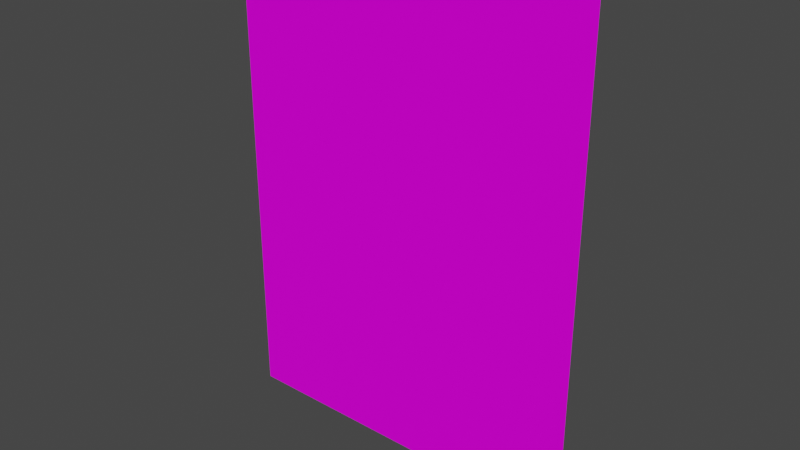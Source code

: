 # Source: santa-billboard.blend  (saved by Blender 2.83.18; exported with 4.5.12 LTS)
import bpy
from mathutils import Matrix  # noqa: F401  (used for matrix-valued properties, if any)

bpy.ops.wm.read_factory_settings(use_empty=True)
scene = bpy.context.scene
scene.name = 'Scene'

# ---- collections
col_collection = bpy.data.collections.new('Collection'); scene.collection.children.link(col_collection)

# ---- images (referenced by path relative to the original .blend; pixels are not part of the script)
import os
ASSET_DIR = os.environ.get("B2B_ASSET_DIR", "")  # directory of the original .blend (textures are referenced by path, not embedded)
HERE = os.path.dirname(os.path.abspath(__file__))  # packed textures are extracted next to this script under _unpacked/

def load_image(name, relpath, width, height, colorspace="sRGB"):
    """Load a texture the original file referenced (path relative to the .blend, or extracted next to this script)."""
    p = next((c for c in (os.path.join(HERE, relpath), os.path.join(ASSET_DIR, relpath)) if relpath and os.path.exists(c)), "")
    if p:
        img = bpy.data.images.load(p, check_existing=True)
        img.name = name
    else:  # same state as the original file: an image datablock whose file is absent (Cycles renders it pink)
        img = bpy.data.images.new(name, width, height)
        img.source = "FILE"
        img.filepath = "//" + (relpath or name)
    img.colorspace_settings.name = colorspace
    return img
img_santa_billboard_png = load_image('santa-billboard.png', 'santa-billboard.png', 1024, 1024, 'sRGB')

# ---- materials (node trees are filled in below, after node groups)
mat_material_001 = bpy.data.materials.new('Material.001')
mat_material_001.use_transparent_shadow = False
mat_material_001.diffuse_color = (1.0, 1.0, 1.0, 1.0)
mat_material_001.roughness = 0.5
mat_material_001.specular_intensity = 0.1

# ---- node groups
ng_auto_smooth = bpy.data.node_groups.new('Auto Smooth', 'GeometryNodeTree')
_s = ng_auto_smooth.interface.new_socket(name='Geometry', in_out='OUTPUT', socket_type='NodeSocketGeometry')
_s = ng_auto_smooth.interface.new_socket(name='Geometry', in_out='INPUT', socket_type='NodeSocketGeometry')
_s = ng_auto_smooth.interface.new_socket(name='Angle', in_out='INPUT', socket_type='NodeSocketFloat')
_s.subtype = 'ANGLE'
_s.min_value = 0.0
_s.max_value = 3.142
ng_auto_smooth.is_modifier = True
_N = ng_auto_smooth.nodes; _L = ng_auto_smooth.links
n0 = _N.new('NodeGroupOutput'); n0.name = 'Group Output'; n0.location = (480, -100)
n1 = _N.new('NodeGroupInput'); n1.name = 'Group Input'; n1.location = (-420, -300)
n2 = _N.new('NodeGroupInput'); n2.name = 'Group Input.001'; n2.location = (-60, -100)
n3 = _N.new('GeometryNodeSetShadeSmooth'); n3.name = 'Set Shade Smooth'; n3.location = (120, -100)
n3.domain = 'EDGE'
n4 = _N.new('GeometryNodeSetShadeSmooth'); n4.name = 'Set Shade Smooth.001'; n4.location = (300, -100)
n5 = _N.new('GeometryNodeInputMeshEdgeAngle'); n5.name = 'Edge Angle'; n5.location = (-420, -220)
n6 = _N.new('GeometryNodeInputEdgeSmooth'); n6.name = 'Is Edge Smooth'; n6.location = (-60, -160)
n7 = _N.new('GeometryNodeInputShadeSmooth'); n7.name = 'Is Face Smooth'; n7.location = (-240, -340)
n8 = _N.new('FunctionNodeBooleanMath'); n8.name = 'Boolean Math'; n8.location = (-60, -220)
n9 = _N.new('FunctionNodeCompare'); n9.name = 'Compare'; n9.location = (-240, -180)
n9.operation = 'LESS_EQUAL'
_L.new(n5.outputs[0], n9.inputs[0])
_L.new(n4.outputs[0], n0.inputs[0])
_L.new(n1.outputs[1], n9.inputs[1])
_L.new(n9.outputs[0], n8.inputs[0])
_L.new(n7.outputs[0], n8.inputs[1])
_L.new(n2.outputs[0], n3.inputs[0])
_L.new(n6.outputs[0], n3.inputs[1])
_L.new(n3.outputs[0], n4.inputs[0])
_L.new(n8.outputs[0], n3.inputs[2])
n0.is_active_output = True

# ---- material node trees
mat_material_001.use_nodes = True; mat_material_001.node_tree.nodes.clear()
_N = mat_material_001.node_tree.nodes; _L = mat_material_001.node_tree.links
n0 = _N.new('ShaderNodeBsdfPrincipled'); n0.name = 'Principled BSDF'; n0.location = (10, 300)
n0.distribution = 'GGX'
n0.subsurface_method = 'BURLEY'
n0.inputs[3].default_value = 1.45
n0.inputs[13].default_value = 0.1
n0.inputs[27].default_value = (0.0, 0.0, 0.0, 1.0)
n0.inputs[28].default_value = 1.0
n1 = _N.new('ShaderNodeOutputMaterial'); n1.name = 'Material Output'; n1.location = (300, 300)
n2 = _N.new('ShaderNodeTexImage'); n2.name = 'Image Texture'; n2.location = (0, 0)
n2.image = img_santa_billboard_png
_L.new(n0.outputs[0], n1.inputs[0])
_L.new(n2.outputs[0], n0.inputs[0])
n1.is_active_output = True

# ---- world
world_world = bpy.data.worlds.new('World'); scene.world = world_world
world_world.use_nodes = True; world_world.node_tree.nodes.clear()
_N = world_world.node_tree.nodes; _L = world_world.node_tree.links
n0 = _N.new('ShaderNodeOutputWorld'); n0.name = 'World Output'; n0.location = (300, 300)
n1 = _N.new('ShaderNodeBackground'); n1.name = 'Background'; n1.location = (10, 300)
n1.inputs[0].default_value = (0.05088, 0.05088, 0.05088, 1.0)
_L.new(n1.outputs[0], n0.inputs[0])
n0.is_active_output = True
world_world.color = (0.05088, 0.05088, 0.05088)
world_world.use_sun_shadow = False
world_world.sun_shadow_jitter_overblur = 0.0

# ---- meshes
me_plane = bpy.data.meshes.new('Plane')
me_plane.from_pydata([(-7.5, 20.04, 0.0), (-7.5, 0.04492, 0.0), (7.5, 20.04, 0.0), (7.5, 0.04492, 0.0)], [], [(0, 1, 3, 2)])
_uv = me_plane.uv_layers.new(name='UVMap')
_uv.uv.foreach_set('vector', [-0.004878, 0.9957, -0.004878, 0.001773, 1.008, 0.001773, 1.008, 0.9957])
me_plane.materials.append(mat_material_001)
me_plane.use_remesh_fix_poles = True
me_plane.use_remesh_preserve_attributes = False
me_plane.use_mirror_vertex_groups = False
me_plane.update()

# ---- objects
ob_billboard = bpy.data.objects.new('Billboard', me_plane)

# ---- transforms, parenting, visibility, modifiers, constraints
ob_billboard.location = (0.0, 0.0, 0.0)
ob_billboard.rotation_euler = (1.571, -0.0, 0.0)
ob_billboard.show_transparent = True
ob_billboard.lineart.crease_threshold = 0.0
_m = ob_billboard.modifiers.new('Auto Smooth', 'NODES')
_m.node_group = ng_auto_smooth
_gi = [s.identifier for s in ng_auto_smooth.interface.items_tree if s.item_type == 'SOCKET' and s.in_out == 'INPUT']
_m[_gi[1]] = 0.6981  # Angle

# ---- collection membership
col_collection.objects.link(ob_billboard)

# ---- scene / render settings (as saved in the file)
scene.frame_start = 1; scene.frame_end = 250; scene.frame_set(1)
scene.render.engine = 'BLENDER_EEVEE_NEXT'
scene.cycles.use_denoising = False
scene.cycles.samples = 128
scene.cycles.sampling_pattern = 'TABULATED_SOBOL'
scene.cycles.use_adaptive_sampling = False
scene.cycles.use_light_tree = False
scene.view_settings.view_transform = 'Filmic'
bpy.context.view_layer.update()

# ---- added for rendering (the .blend has no active camera and no usable light): camera, sun
cam_auto = bpy.data.cameras.new('AutoCamera')
cam_auto.lens = 50.0
cam_auto.sensor_width = 36.0
cam_auto.clip_end = 1000.0
ob_auto_camera = bpy.data.objects.new('AutoCamera', cam_auto)
scene.collection.objects.link(ob_auto_camera)
ob_auto_camera.location = (23.1306, -27.7567, 28.5494)
ob_auto_camera.rotation_euler = (1.09748, -7.21219e-08, 0.694738)
scene.camera = ob_auto_camera
light_auto_sun = bpy.data.lights.new('AutoSun', 'SUN')
light_auto_sun.energy = 3.0
light_auto_sun.angle = 0.0523599
ob_auto_sun = bpy.data.objects.new('AutoSun', light_auto_sun)
scene.collection.objects.link(ob_auto_sun)
ob_auto_sun.rotation_euler = (0.872665, 0.174533, 0.523599)
bpy.context.view_layer.update()
